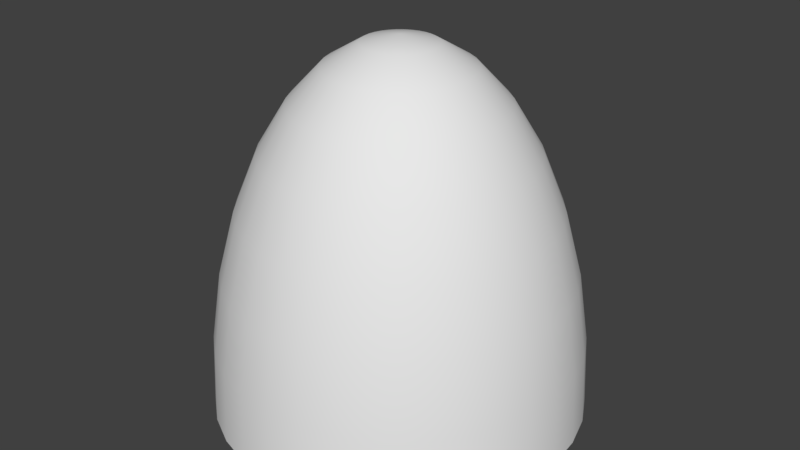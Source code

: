 # Source: Hemi.blend  (saved by Blender 2.78.0; exported with 4.5.12 LTS)
import bpy
from mathutils import Matrix  # noqa: F401  (used for matrix-valued properties, if any)

bpy.ops.wm.read_factory_settings(use_empty=True)
scene = bpy.context.scene
scene.name = 'Scene'

# ---- collections
col_collection_1 = bpy.data.collections.new('Collection 1'); scene.collection.children.link(col_collection_1)

# ---- world
world_world = bpy.data.worlds.new('World'); scene.world = world_world
world_world.color = (0.05088, 0.05088, 0.05088)
world_world.use_sun_shadow = False
world_world.sun_shadow_jitter_overblur = 0.0
world_world.cycles.sampling_method = 'MANUAL'

# ---- meshes
me_hemi = bpy.data.meshes.new('Hemi')
me_hemi.from_pydata([(0.03806, 0.9616, -0.1913), (0.07466, 0.8478, -0.3753), (0.1084, 0.6629, -0.5449), (0.1379, 0.4142, -0.6935), (0.1622, 0.1111, -0.8155), (0.1802, -0.2346, -0.9061), (0.1913, -0.6098, -0.9619), (0.1951, -1.0, -0.9808), (0.07466, 0.9616, -0.1802), (0.1464, 0.8478, -0.3536), (0.2126, 0.6629, -0.5133), (0.2706, 0.4142, -0.6533), (0.3182, 0.1111, -0.7682), (0.3536, -0.2346, -0.8536), (0.3753, -0.6098, -0.9061), (0.3827, -1.0, -0.9239), (0.1084, 0.9616, -0.1622), (0.2126, 0.8478, -0.3182), (0.3087, 0.6629, -0.4619), (0.3928, 0.4142, -0.5879), (0.4619, 0.1111, -0.6913), (0.5133, -0.2346, -0.7682), (0.5449, -0.6098, -0.8155), (0.5556, -1.0, -0.8315), (0.1379, 0.9616, -0.138), (0.2706, 0.8478, -0.2706), (0.3928, 0.6629, -0.3928), (0.5, 0.4142, -0.5), (0.5879, 0.1111, -0.5879), (0.6533, -0.2346, -0.6533), (0.6935, -0.6098, -0.6935), (0.7071, -1.0, -0.7071), (0.1622, 0.9616, -0.1084), (0.3182, 0.8478, -0.2126), (0.4619, 0.6629, -0.3087), (0.5879, 0.4142, -0.3928), (0.6913, 0.1111, -0.4619), (0.7682, -0.2346, -0.5133), (0.8155, -0.6098, -0.5449), (0.8315, -1.0, -0.5556), (0.1802, 0.9616, -0.07466), (0.3536, 0.8478, -0.1464), (0.5133, 0.6629, -0.2126), (0.6533, 0.4142, -0.2706), (0.7682, 0.1111, -0.3182), (0.8536, -0.2346, -0.3536), (0.9061, -0.6098, -0.3753), (0.9239, -1.0, -0.3827), (0.1913, 0.9616, -0.03806), (0.3753, 0.8478, -0.07466), (0.5449, 0.6629, -0.1084), (0.6935, 0.4142, -0.138), (0.8155, 0.1111, -0.1622), (0.9061, -0.2346, -0.1802), (0.9619, -0.6098, -0.1913), (0.9808, -1.0, -0.1951), (0.1951, 0.9616, -3.154e-06), (0.3827, 0.8478, -2.75e-06), (0.5556, 0.6629, -2.088e-06), (0.7071, 0.4142, -1.18e-06), (0.8315, 0.1111, -6.824e-08), (0.9239, -0.2346, 1.124e-06), (0.9808, -0.6098, 2.601e-06), (1.0, -1.0, 3.999e-06), (0.1913, 0.9616, 0.03806), (0.3753, 0.8478, 0.07466), (0.5449, 0.6629, 0.1084), (0.6935, 0.4142, 0.1379), (0.8155, 0.1111, 0.1622), (0.9061, -0.2346, 0.1802), (0.9619, -0.6098, 0.1913), (0.9808, -1.0, 0.1951), (0.1802, 0.9616, 0.07465), (0.3536, 0.8478, 0.1464), (0.5133, 0.6629, 0.2126), (0.6533, 0.4142, 0.2706), (0.7682, 0.1111, 0.3182), (0.8536, -0.2346, 0.3536), (0.9061, -0.6098, 0.3753), (0.9239, -1.0, 0.3827), (0.1622, 0.9616, 0.1084), (0.3182, 0.8478, 0.2126), (0.4619, 0.6629, 0.3087), (0.5879, 0.4142, 0.3928), (0.6913, 0.1111, 0.4619), (0.7682, -0.2346, 0.5133), (0.8155, -0.6098, 0.5449), (0.8315, -1.0, 0.5556), (0.1379, 0.9616, 0.1379), (0.2706, 0.8478, 0.2706), (0.3928, 0.6629, 0.3928), (0.5, 0.4142, 0.5), (0.5879, 0.1111, 0.5879), (0.6533, -0.2346, 0.6533), (0.6935, -0.6098, 0.6935), (0.7071, -1.0, 0.7071), (0.1084, 0.9616, 0.1622), (0.2126, 0.8478, 0.3182), (0.3087, 0.6629, 0.4619), (0.3928, 0.4142, 0.5879), (0.4619, 0.1111, 0.6913), (0.5133, -0.2346, 0.7682), (0.5449, -0.6098, 0.8155), (0.5556, -1.0, 0.8315), (0.07466, 0.9616, 0.1802), (0.1464, 0.8478, 0.3536), (0.2126, 0.6629, 0.5133), (0.2706, 0.4142, 0.6533), (0.3182, 0.1111, 0.7682), (0.3536, -0.2346, 0.8536), (0.3753, -0.6098, 0.9061), (0.3827, -1.0, 0.9239), (0.03806, 0.9616, 0.1913), (0.07466, 0.8478, 0.3753), (0.1084, 0.6629, 0.5449), (0.1379, 0.4142, 0.6935), (0.1622, 0.1111, 0.8155), (0.1802, -0.2346, 0.9061), (0.1913, -0.6098, 0.9619), (0.1951, -1.0, 0.9808), (-7.212e-09, 0.9616, 0.1951), (4.122e-08, 0.8478, 0.3827), (2.632e-08, 0.6629, 0.5556), (-2.584e-08, 0.4142, 0.7071), (-8.544e-08, 0.1111, 0.8315), (6.357e-08, -0.2346, 0.9239), (-8.544e-08, -0.6098, 0.9808), (-1.003e-07, -1.0, 1.0), (-0.03806, 0.9616, 0.1913), (-0.07466, 0.8478, 0.3753), (-0.1084, 0.6629, 0.5449), (-0.1379, 0.4142, 0.6935), (-0.1622, 0.1111, 0.8155), (-0.1802, -0.2346, 0.9061), (-0.1913, -0.6098, 0.9619), (-0.1951, -1.0, 0.9808), (-0.07466, 0.9616, 0.1802), (-0.1464, 0.8478, 0.3536), (-0.2126, 0.6629, 0.5133), (-0.2706, 0.4142, 0.6533), (-0.3182, 0.1111, 0.7682), (-0.3536, -0.2346, 0.8536), (-0.3753, -0.6098, 0.9061), (-0.3827, -1.0, 0.9239), (-1.81e-07, 1.0, -3.023e-06), (-0.1084, 0.9616, 0.1622), (-0.2126, 0.8478, 0.3182), (-0.3087, 0.6629, 0.4619), (-0.3928, 0.4142, 0.5879), (-0.4619, 0.1111, 0.6913), (-0.5133, -0.2346, 0.7682), (-0.5449, -0.6098, 0.8155), (-0.5556, -1.0, 0.8315), (-0.1379, 0.9616, 0.1379), (-0.2706, 0.8478, 0.2706), (-0.3928, 0.6629, 0.3928), (-0.5, 0.4142, 0.5), (-0.5879, 0.1111, 0.5879), (-0.6533, -0.2346, 0.6533), (-0.6935, -0.6098, 0.6935), (-0.7071, -1.0, 0.7071), (-0.1622, 0.9616, 0.1084), (-0.3182, 0.8478, 0.2126), (-0.4619, 0.6629, 0.3087), (-0.5879, 0.4142, 0.3928), (-0.6913, 0.1111, 0.4619), (-0.7682, -0.2346, 0.5133), (-0.8155, -0.6098, 0.5449), (-0.8315, -1.0, 0.5556), (-0.1802, 0.9616, 0.07465), (-0.3536, 0.8478, 0.1464), (-0.5133, 0.6629, 0.2126), (-0.6533, 0.4142, 0.2706), (-0.7682, 0.1111, 0.3182), (-0.8536, -0.2346, 0.3536), (-0.9061, -0.6098, 0.3753), (-0.9239, -1.0, 0.3827), (-0.1913, 0.9616, 0.03806), (-0.3753, 0.8478, 0.07466), (-0.5449, 0.6629, 0.1084), (-0.6935, 0.4142, 0.1379), (-0.8155, 0.1111, 0.1622), (-0.9061, -0.2346, 0.1802), (-0.9619, -0.6098, 0.1913), (-0.9808, -1.0, 0.1951), (-0.1951, 0.9616, -3.169e-06), (-0.3827, 0.8478, -2.787e-06), (-0.5556, 0.6629, -2.118e-06), (-0.7071, 0.4142, -1.314e-06), (-0.8315, 0.1111, -2.62e-07), (-0.9239, -0.2346, 1.169e-06), (-0.9808, -0.6098, 2.303e-06), (-1.0, -1.0, 3.76e-06), (-0.1913, 0.9616, -0.03806), (-0.3753, 0.8478, -0.07466), (-0.5449, 0.6629, -0.1084), (-0.6935, 0.4142, -0.138), (-0.8155, 0.1111, -0.1622), (-0.9061, -0.2346, -0.1802), (-0.9619, -0.6098, -0.1913), (-0.9808, -1.0, -0.1951), (-0.1802, 0.9616, -0.07466), (-0.3536, 0.8478, -0.1464), (-0.5133, 0.6629, -0.2126), (-0.6533, 0.4142, -0.2706), (-0.7682, 0.1111, -0.3182), (-0.8536, -0.2346, -0.3536), (-0.9061, -0.6098, -0.3753), (-0.9239, -1.0, -0.3827), (-0.1622, 0.9616, -0.1084), (-0.3182, 0.8478, -0.2126), (-0.4619, 0.6629, -0.3087), (-0.5879, 0.4142, -0.3928), (-0.6913, 0.1111, -0.4619), (-0.7682, -0.2346, -0.5133), (-0.8155, -0.6098, -0.5449), (-0.8315, -1.0, -0.5556), (-0.1379, 0.9616, -0.138), (-0.2706, 0.8478, -0.2706), (-0.3928, 0.6629, -0.3928), (-0.5, 0.4142, -0.5), (-0.5879, 0.1111, -0.5879), (-0.6533, -0.2346, -0.6533), (-0.6935, -0.6098, -0.6935), (-0.7071, -1.0, -0.7071), (-0.1084, 0.9616, -0.1622), (-0.2126, 0.8478, -0.3182), (-0.3087, 0.6629, -0.4619), (-0.3928, 0.4142, -0.5879), (-0.4619, 0.1111, -0.6913), (-0.5133, -0.2346, -0.7682), (-0.5449, -0.6098, -0.8155), (-0.5556, -1.0, -0.8315), (-0.07466, 0.9616, -0.1802), (-0.1464, 0.8478, -0.3536), (-0.2126, 0.6629, -0.5133), (-0.2706, 0.4142, -0.6533), (-0.3182, 0.1111, -0.7682), (-0.3536, -0.2346, -0.8536), (-0.3753, -0.6098, -0.9061), (-0.3827, -1.0, -0.9239), (-0.03806, 0.9616, -0.1913), (-0.07466, 0.8478, -0.3753), (-0.1084, 0.6629, -0.5449), (-0.1379, 0.4142, -0.6935), (-0.1622, 0.1111, -0.8155), (-0.1802, -0.2346, -0.9061), (-0.1913, -0.6098, -0.9619), (-0.1951, -1.0, -0.9808), (3.749e-08, 0.9616, -0.1951), (7.847e-08, 0.8478, -0.3827), (1.083e-07, 0.6629, -0.5556), (1.53e-07, 0.4142, -0.7071), (2.722e-07, 0.1111, -0.8315), (6.357e-08, -0.2346, -0.9239), (2.573e-07, -0.6098, -0.9808), (2.722e-07, -1.0, -1.0), (0.9128, -1.0, 0.1902), (0.789, -1.0, 0.3709), (0.6335, -1.0, 0.5352), (0.4522, -1.0, 0.6767), (0.252, -1.0, 0.7901), (0.04072, -1.0, 0.8709), (-0.1736, -1.0, 0.9161), (0.8613, -1.0, -0.01754), (0.707, -1.0, 0.1582), (0.5239, -1.0, 0.3252), (0.3189, -1.0, 0.4773), (0.1, -1.0, 0.6085), (-0.1245, -1.0, 0.7137), (-0.3458, -1.0, 0.789), (0.7731, -1.0, -0.23), (0.5915, -1.0, -0.07018), (0.3861, -1.0, 0.09079), (0.1648, -1.0, 0.2467), (-0.06388, -1.0, 0.3915), (-0.2912, -1.0, 0.5196), (-0.5084, -1.0, 0.6262), (0.6533, -1.0, -0.4365), (0.45, -1.0, -0.3007), (0.2294, -1.0, -0.1533), (1.341e-07, -1.0, 4.127e-06), (-0.2294, -1.0, 0.1533), (-0.45, -1.0, 0.3007), (-0.6533, -1.0, 0.4365), (0.5084, -1.0, -0.6262), (0.2912, -1.0, -0.5196), (0.06388, -1.0, -0.3915), (-0.1648, -1.0, -0.2467), (-0.3861, -1.0, -0.09078), (-0.5915, -1.0, 0.07019), (-0.7731, -1.0, 0.2301), (0.3458, -1.0, -0.789), (0.1245, -1.0, -0.7137), (-0.1, -1.0, -0.6085), (-0.3189, -1.0, -0.4773), (-0.5239, -1.0, -0.3252), (-0.707, -1.0, -0.1581), (-0.8613, -1.0, 0.01754), (0.1736, -1.0, -0.9161), (-0.04072, -1.0, -0.8709), (-0.252, -1.0, -0.7901), (-0.4522, -1.0, -0.6767), (-0.6335, -1.0, -0.5352), (-0.789, -1.0, -0.3709), (-0.9128, -1.0, -0.1902)], [], [(252, 251, 2, 3), (253, 252, 3, 4), (254, 253, 4, 5), (255, 254, 5, 6), (256, 255, 6, 7), (249, 144, 0), (250, 249, 0, 1), (251, 250, 1, 2), (2, 1, 9, 10), (3, 2, 10, 11), (4, 3, 11, 12), (5, 4, 12, 13), (6, 5, 13, 14), (7, 6, 14, 15), (0, 144, 8), (1, 0, 8, 9), (14, 13, 21, 22), (15, 14, 22, 23), (8, 144, 16), (9, 8, 16, 17), (10, 9, 17, 18), (11, 10, 18, 19), (12, 11, 19, 20), (13, 12, 20, 21), (19, 18, 26, 27), (20, 19, 27, 28), (21, 20, 28, 29), (22, 21, 29, 30), (23, 22, 30, 31), (16, 144, 24), (17, 16, 24, 25), (18, 17, 25, 26), (31, 30, 38, 39), (24, 144, 32), (25, 24, 32, 33), (26, 25, 33, 34), (27, 26, 34, 35), (28, 27, 35, 36), (29, 28, 36, 37), (30, 29, 37, 38), (35, 34, 42, 43), (36, 35, 43, 44), (37, 36, 44, 45), (38, 37, 45, 46), (39, 38, 46, 47), (32, 144, 40), (33, 32, 40, 41), (34, 33, 41, 42), (47, 46, 54, 55), (40, 144, 48), (41, 40, 48, 49), (42, 41, 49, 50), (43, 42, 50, 51), (44, 43, 51, 52), (45, 44, 52, 53), (46, 45, 53, 54), (52, 51, 59, 60), (53, 52, 60, 61), (54, 53, 61, 62), (55, 54, 62, 63), (48, 144, 56), (49, 48, 56, 57), (50, 49, 57, 58), (51, 50, 58, 59), (57, 56, 64, 65), (58, 57, 65, 66), (59, 58, 66, 67), (60, 59, 67, 68), (61, 60, 68, 69), (62, 61, 69, 70), (63, 62, 70, 71), (56, 144, 64), (69, 68, 76, 77), (70, 69, 77, 78), (71, 70, 78, 79), (64, 144, 72), (65, 64, 72, 73), (66, 65, 73, 74), (67, 66, 74, 75), (68, 67, 75, 76), (73, 72, 80, 81), (74, 73, 81, 82), (75, 74, 82, 83), (76, 75, 83, 84), (77, 76, 84, 85), (78, 77, 85, 86), (79, 78, 86, 87), (72, 144, 80), (85, 84, 92, 93), (86, 85, 93, 94), (87, 86, 94, 95), (80, 144, 88), (81, 80, 88, 89), (82, 81, 89, 90), (83, 82, 90, 91), (84, 83, 91, 92), (90, 89, 97, 98), (91, 90, 98, 99), (92, 91, 99, 100), (93, 92, 100, 101), (94, 93, 101, 102), (95, 94, 102, 103), (88, 144, 96), (89, 88, 96, 97), (102, 101, 109, 110), (103, 102, 110, 111), (96, 144, 104), (97, 96, 104, 105), (98, 97, 105, 106), (99, 98, 106, 107), (100, 99, 107, 108), (101, 100, 108, 109), (106, 105, 113, 114), (107, 106, 114, 115), (108, 107, 115, 116), (109, 108, 116, 117), (110, 109, 117, 118), (111, 110, 118, 119), (104, 144, 112), (105, 104, 112, 113), (118, 117, 125, 126), (119, 118, 126, 127), (112, 144, 120), (113, 112, 120, 121), (114, 113, 121, 122), (115, 114, 122, 123), (116, 115, 123, 124), (117, 116, 124, 125), (123, 122, 130, 131), (124, 123, 131, 132), (125, 124, 132, 133), (126, 125, 133, 134), (127, 126, 134, 135), (120, 144, 128), (121, 120, 128, 129), (122, 121, 129, 130), (135, 134, 142, 143), (128, 144, 136), (129, 128, 136, 137), (130, 129, 137, 138), (131, 130, 138, 139), (132, 131, 139, 140), (133, 132, 140, 141), (134, 133, 141, 142), (140, 139, 148, 149), (141, 140, 149, 150), (142, 141, 150, 151), (143, 142, 151, 152), (136, 144, 145), (137, 136, 145, 146), (138, 137, 146, 147), (139, 138, 147, 148), (145, 144, 153), (146, 145, 153, 154), (147, 146, 154, 155), (148, 147, 155, 156), (149, 148, 156, 157), (150, 149, 157, 158), (151, 150, 158, 159), (152, 151, 159, 160), (157, 156, 164, 165), (158, 157, 165, 166), (159, 158, 166, 167), (160, 159, 167, 168), (153, 144, 161), (154, 153, 161, 162), (155, 154, 162, 163), (156, 155, 163, 164), (162, 161, 169, 170), (163, 162, 170, 171), (164, 163, 171, 172), (165, 164, 172, 173), (166, 165, 173, 174), (167, 166, 174, 175), (168, 167, 175, 176), (161, 144, 169), (174, 173, 181, 182), (175, 174, 182, 183), (176, 175, 183, 184), (169, 144, 177), (170, 169, 177, 178), (171, 170, 178, 179), (172, 171, 179, 180), (173, 172, 180, 181), (178, 177, 185, 186), (179, 178, 186, 187), (180, 179, 187, 188), (181, 180, 188, 189), (182, 181, 189, 190), (183, 182, 190, 191), (184, 183, 191, 192), (177, 144, 185), (190, 189, 197, 198), (191, 190, 198, 199), (192, 191, 199, 200), (185, 144, 193), (186, 185, 193, 194), (187, 186, 194, 195), (188, 187, 195, 196), (189, 188, 196, 197), (195, 194, 202, 203), (196, 195, 203, 204), (197, 196, 204, 205), (198, 197, 205, 206), (199, 198, 206, 207), (200, 199, 207, 208), (193, 144, 201), (194, 193, 201, 202), (207, 206, 214, 215), (208, 207, 215, 216), (201, 144, 209), (202, 201, 209, 210), (203, 202, 210, 211), (204, 203, 211, 212), (205, 204, 212, 213), (206, 205, 213, 214), (212, 211, 219, 220), (213, 212, 220, 221), (214, 213, 221, 222), (215, 214, 222, 223), (216, 215, 223, 224), (209, 144, 217), (210, 209, 217, 218), (211, 210, 218, 219), (224, 223, 231, 232), (217, 144, 225), (218, 217, 225, 226), (219, 218, 226, 227), (220, 219, 227, 228), (221, 220, 228, 229), (222, 221, 229, 230), (223, 222, 230, 231), (228, 227, 235, 236), (229, 228, 236, 237), (230, 229, 237, 238), (231, 230, 238, 239), (232, 231, 239, 240), (225, 144, 233), (226, 225, 233, 234), (227, 226, 234, 235), (240, 239, 247, 248), (233, 144, 241), (234, 233, 241, 242), (235, 234, 242, 243), (236, 235, 243, 244), (237, 236, 244, 245), (238, 237, 245, 246), (239, 238, 246, 247), (245, 244, 252, 253), (246, 245, 253, 254), (247, 246, 254, 255), (248, 247, 255, 256), (241, 144, 249), (242, 241, 249, 250), (243, 242, 250, 251), (244, 243, 251, 252), (79, 257, 63, 71), (257, 264, 55, 63), (264, 271, 47, 55), (271, 278, 39, 47), (278, 285, 31, 39), (285, 292, 23, 31), (292, 299, 15, 23), (299, 256, 7, 15), (87, 258, 257, 79), (258, 265, 264, 257), (265, 272, 271, 264), (272, 279, 278, 271), (279, 286, 285, 278), (286, 293, 292, 285), (293, 300, 299, 292), (300, 248, 256, 299), (95, 259, 258, 87), (259, 266, 265, 258), (266, 273, 272, 265), (273, 280, 279, 272), (280, 287, 286, 279), (287, 294, 293, 286), (294, 301, 300, 293), (301, 240, 248, 300), (103, 260, 259, 95), (260, 267, 266, 259), (267, 274, 273, 266), (274, 281, 280, 273), (281, 288, 287, 280), (288, 295, 294, 287), (295, 302, 301, 294), (302, 232, 240, 301), (111, 261, 260, 103), (261, 268, 267, 260), (268, 275, 274, 267), (275, 282, 281, 274), (282, 289, 288, 281), (289, 296, 295, 288), (296, 303, 302, 295), (303, 224, 232, 302), (119, 262, 261, 111), (262, 269, 268, 261), (269, 276, 275, 268), (276, 283, 282, 275), (283, 290, 289, 282), (290, 297, 296, 289), (297, 304, 303, 296), (304, 216, 224, 303), (127, 263, 262, 119), (263, 270, 269, 262), (270, 277, 276, 269), (277, 284, 283, 276), (284, 291, 290, 283), (291, 298, 297, 290), (298, 305, 304, 297), (305, 208, 216, 304), (135, 143, 263, 127), (143, 152, 270, 263), (152, 160, 277, 270), (160, 168, 284, 277), (168, 176, 291, 284), (176, 184, 298, 291), (184, 192, 305, 298), (192, 200, 208, 305)])
me_hemi.polygons.foreach_set('use_smooth', [True] * 320)
_k = {(7, 15): 1.0, (15, 23): 1.0, (23, 31): 1.0, (31, 39): 1.0, (39, 47): 1.0, (47, 55): 1.0, (55, 63): 1.0, (63, 71): 1.0, (71, 79): 1.0, (79, 87): 1.0, (87, 95): 1.0, (95, 103): 1.0, (103, 111): 1.0, (111, 119): 1.0, (119, 127): 1.0, (127, 135): 1.0, (135, 143): 1.0, (143, 152): 1.0, (152, 160): 1.0, (160, 168): 1.0, (168, 176): 1.0, (176, 184): 1.0, (184, 192): 1.0, (192, 200): 1.0, (200, 208): 1.0, (208, 216): 1.0, (216, 224): 1.0, (224, 232): 1.0, (232, 240): 1.0, (240, 248): 1.0, (248, 256): 1.0, (7, 256): 1.0}
me_hemi.attributes.new('crease_edge', 'FLOAT', 'EDGE').data.foreach_set('value', [_k.get((min(e.vertices), max(e.vertices)), 0.0) for e in me_hemi.edges])
me_hemi.use_remesh_preserve_volume = False
me_hemi.use_remesh_preserve_attributes = False
me_hemi.use_mirror_vertex_groups = False
me_hemi.update()

# ---- objects
ob_hemi = bpy.data.objects.new('Hemi', me_hemi)

# ---- transforms, parenting, visibility, modifiers, constraints
ob_hemi.location = (0.0, 0.0, 0.0)
ob_hemi.rotation_euler = (1.571, -0.0, 0.0)
ob_hemi.lineart.crease_threshold = 0.0
_m = ob_hemi.modifiers.new('EdgeSplit', 'EDGE_SPLIT')

# ---- collection membership
col_collection_1.objects.link(ob_hemi)

# ---- scene / render settings (as saved in the file)
scene.frame_start = 1; scene.frame_end = 250; scene.frame_set(1)
scene.render.engine = 'BLENDER_EEVEE_NEXT'
scene.render.resolution_percentage = 50
scene.render.dither_intensity = 0.0
scene.cycles.use_denoising = False
scene.cycles.samples = 128
scene.cycles.sampling_pattern = 'TABULATED_SOBOL'
scene.cycles.light_sampling_threshold = 0.0
scene.cycles.use_adaptive_sampling = False
scene.cycles.use_light_tree = False
scene.cycles.blur_glossy = 0.0
scene.cycles.sample_clamp_indirect = 0.0
scene.view_settings.view_transform = 'Standard'
bpy.context.view_layer.update()

# ---- added for rendering (the .blend has no active camera and no usable light): camera, sun
cam_auto = bpy.data.cameras.new('AutoCamera')
cam_auto.lens = 50.0
cam_auto.sensor_width = 36.0
cam_auto.clip_end = 1000.0
ob_auto_camera = bpy.data.objects.new('AutoCamera', cam_auto)
scene.collection.objects.link(ob_auto_camera)
ob_auto_camera.location = (3.20508, -3.8461, 2.56406)
ob_auto_camera.rotation_euler = (1.09748, -7.21219e-08, 0.694738)
scene.camera = ob_auto_camera
light_auto_sun = bpy.data.lights.new('AutoSun', 'SUN')
light_auto_sun.energy = 3.0
light_auto_sun.angle = 0.0523599
ob_auto_sun = bpy.data.objects.new('AutoSun', light_auto_sun)
scene.collection.objects.link(ob_auto_sun)
ob_auto_sun.rotation_euler = (0.872665, 0.174533, 0.523599)
bpy.context.view_layer.update()

